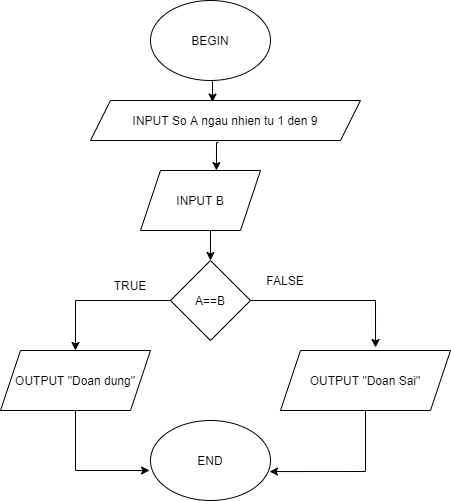

The diagram above was exported from draw.io. Its source (the exported page's mxGraphModel, read from the mxfile embedded in the PNG):
<mxGraphModel dx="852" dy="494" grid="1" gridSize="10" guides="1" tooltips="1" connect="1" arrows="1" fold="1" page="1" pageScale="1" pageWidth="850" pageHeight="1100" math="0" shadow="0">
  <root>
    <mxCell id="0" />
    <mxCell id="1" parent="0" />
    <mxCell id="T1GHDyLlBK6rbcrPh162-10" style="edgeStyle=orthogonalEdgeStyle;rounded=0;orthogonalLoop=1;jettySize=auto;html=1;exitX=0.5;exitY=1;exitDx=0;exitDy=0;entryX=0.452;entryY=0.04;entryDx=0;entryDy=0;entryPerimeter=0;" edge="1" parent="1" source="T1GHDyLlBK6rbcrPh162-1" target="T1GHDyLlBK6rbcrPh162-4">
      <mxGeometry relative="1" as="geometry" />
    </mxCell>
    <mxCell id="T1GHDyLlBK6rbcrPh162-1" value="BEGIN" style="ellipse;whiteSpace=wrap;html=1;" vertex="1" parent="1">
      <mxGeometry x="290" y="10" width="120" height="80" as="geometry" />
    </mxCell>
    <mxCell id="T1GHDyLlBK6rbcrPh162-2" value="END" style="ellipse;whiteSpace=wrap;html=1;" vertex="1" parent="1">
      <mxGeometry x="290" y="430" width="120" height="80" as="geometry" />
    </mxCell>
    <mxCell id="T1GHDyLlBK6rbcrPh162-3" style="edgeStyle=orthogonalEdgeStyle;rounded=0;orthogonalLoop=1;jettySize=auto;html=1;exitX=0.5;exitY=1;exitDx=0;exitDy=0;" edge="1" parent="1" source="T1GHDyLlBK6rbcrPh162-1" target="T1GHDyLlBK6rbcrPh162-1">
      <mxGeometry relative="1" as="geometry" />
    </mxCell>
    <mxCell id="T1GHDyLlBK6rbcrPh162-12" style="edgeStyle=orthogonalEdgeStyle;rounded=0;orthogonalLoop=1;jettySize=auto;html=1;entryX=0.633;entryY=0;entryDx=0;entryDy=0;entryPerimeter=0;exitX=0.474;exitY=1.05;exitDx=0;exitDy=0;exitPerimeter=0;" edge="1" parent="1" source="T1GHDyLlBK6rbcrPh162-4" target="T1GHDyLlBK6rbcrPh162-6">
      <mxGeometry relative="1" as="geometry" />
    </mxCell>
    <mxCell id="T1GHDyLlBK6rbcrPh162-4" value="INPUT So A ngau nhien tu 1 den 9&lt;br&gt;" style="shape=parallelogram;perimeter=parallelogramPerimeter;whiteSpace=wrap;html=1;fixedSize=1;" vertex="1" parent="1">
      <mxGeometry x="230" y="110" width="270" height="40" as="geometry" />
    </mxCell>
    <mxCell id="T1GHDyLlBK6rbcrPh162-13" style="edgeStyle=orthogonalEdgeStyle;rounded=0;orthogonalLoop=1;jettySize=auto;html=1;exitX=0.5;exitY=1;exitDx=0;exitDy=0;entryX=0.5;entryY=0;entryDx=0;entryDy=0;" edge="1" parent="1" source="T1GHDyLlBK6rbcrPh162-6" target="T1GHDyLlBK6rbcrPh162-7">
      <mxGeometry relative="1" as="geometry" />
    </mxCell>
    <mxCell id="T1GHDyLlBK6rbcrPh162-6" value="INPUT B" style="shape=parallelogram;perimeter=parallelogramPerimeter;whiteSpace=wrap;html=1;fixedSize=1;" vertex="1" parent="1">
      <mxGeometry x="280" y="180" width="120" height="60" as="geometry" />
    </mxCell>
    <mxCell id="T1GHDyLlBK6rbcrPh162-14" style="edgeStyle=orthogonalEdgeStyle;rounded=0;orthogonalLoop=1;jettySize=auto;html=1;exitX=0;exitY=0.5;exitDx=0;exitDy=0;entryX=0.5;entryY=0;entryDx=0;entryDy=0;" edge="1" parent="1" source="T1GHDyLlBK6rbcrPh162-7" target="T1GHDyLlBK6rbcrPh162-8">
      <mxGeometry relative="1" as="geometry">
        <mxPoint x="220" y="310" as="targetPoint" />
      </mxGeometry>
    </mxCell>
    <mxCell id="T1GHDyLlBK6rbcrPh162-15" style="edgeStyle=orthogonalEdgeStyle;rounded=0;orthogonalLoop=1;jettySize=auto;html=1;exitX=1;exitY=0.5;exitDx=0;exitDy=0;entryX=0.559;entryY=-0.05;entryDx=0;entryDy=0;entryPerimeter=0;" edge="1" parent="1" source="T1GHDyLlBK6rbcrPh162-7" target="T1GHDyLlBK6rbcrPh162-9">
      <mxGeometry relative="1" as="geometry" />
    </mxCell>
    <mxCell id="T1GHDyLlBK6rbcrPh162-7" value="A==B" style="rhombus;whiteSpace=wrap;html=1;" vertex="1" parent="1">
      <mxGeometry x="310" y="270" width="80" height="80" as="geometry" />
    </mxCell>
    <mxCell id="T1GHDyLlBK6rbcrPh162-18" style="edgeStyle=orthogonalEdgeStyle;rounded=0;orthogonalLoop=1;jettySize=auto;html=1;exitX=0.5;exitY=1;exitDx=0;exitDy=0;entryX=-0.008;entryY=0.625;entryDx=0;entryDy=0;entryPerimeter=0;" edge="1" parent="1" source="T1GHDyLlBK6rbcrPh162-8" target="T1GHDyLlBK6rbcrPh162-2">
      <mxGeometry relative="1" as="geometry" />
    </mxCell>
    <mxCell id="T1GHDyLlBK6rbcrPh162-8" value="OUTPUT &quot;Doan dung&quot;" style="shape=parallelogram;perimeter=parallelogramPerimeter;whiteSpace=wrap;html=1;fixedSize=1;" vertex="1" parent="1">
      <mxGeometry x="140" y="360" width="150" height="60" as="geometry" />
    </mxCell>
    <mxCell id="T1GHDyLlBK6rbcrPh162-21" style="edgeStyle=orthogonalEdgeStyle;rounded=0;orthogonalLoop=1;jettySize=auto;html=1;entryX=0.992;entryY=0.638;entryDx=0;entryDy=0;entryPerimeter=0;" edge="1" parent="1" source="T1GHDyLlBK6rbcrPh162-9" target="T1GHDyLlBK6rbcrPh162-2">
      <mxGeometry relative="1" as="geometry">
        <Array as="points">
          <mxPoint x="505" y="481" />
        </Array>
      </mxGeometry>
    </mxCell>
    <mxCell id="T1GHDyLlBK6rbcrPh162-9" value="OUTPUT &quot;Doan Sai&quot;" style="shape=parallelogram;perimeter=parallelogramPerimeter;whiteSpace=wrap;html=1;fixedSize=1;" vertex="1" parent="1">
      <mxGeometry x="420" y="360" width="170" height="60" as="geometry" />
    </mxCell>
    <mxCell id="T1GHDyLlBK6rbcrPh162-16" value="TRUE" style="text;html=1;strokeColor=none;fillColor=none;align=center;verticalAlign=middle;whiteSpace=wrap;rounded=0;" vertex="1" parent="1">
      <mxGeometry x="250" y="270" width="40" height="50" as="geometry" />
    </mxCell>
    <mxCell id="T1GHDyLlBK6rbcrPh162-17" value="FALSE" style="text;html=1;strokeColor=none;fillColor=none;align=center;verticalAlign=middle;whiteSpace=wrap;rounded=0;" vertex="1" parent="1">
      <mxGeometry x="405" y="280" width="40" height="20" as="geometry" />
    </mxCell>
  </root>
</mxGraphModel>